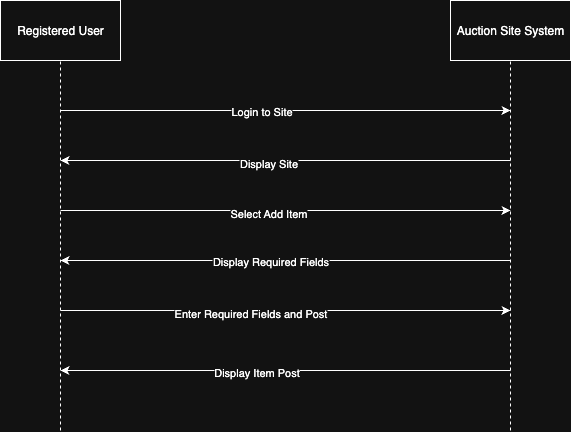

The diagram above was exported from draw.io. Its source (the exported page's mxGraphModel, read from the mxfile embedded in the PNG):
<mxGraphModel dx="976" dy="555" grid="1" gridSize="10" guides="1" tooltips="1" connect="1" arrows="1" fold="1" page="1" pageScale="1" pageWidth="1100" pageHeight="850" math="0" shadow="0">
  <root>
    <mxCell id="0" />
    <mxCell id="1" parent="0" />
    <mxCell id="sIQ-CjqZp5O7CzTD8iLa-1" value="Registered User" style="rounded=0;whiteSpace=wrap;html=1;" parent="1" vertex="1">
      <mxGeometry x="190" y="90" width="120" height="60" as="geometry" />
    </mxCell>
    <mxCell id="sIQ-CjqZp5O7CzTD8iLa-2" value="Auction Site System" style="rounded=0;whiteSpace=wrap;html=1;" parent="1" vertex="1">
      <mxGeometry x="640" y="90" width="120" height="60" as="geometry" />
    </mxCell>
    <mxCell id="sIQ-CjqZp5O7CzTD8iLa-3" value="" style="endArrow=none;dashed=1;html=1;rounded=0;entryX=0.5;entryY=1;entryDx=0;entryDy=0;" parent="1" target="sIQ-CjqZp5O7CzTD8iLa-1" edge="1">
      <mxGeometry width="50" height="50" relative="1" as="geometry">
        <mxPoint x="250" y="520" as="sourcePoint" />
        <mxPoint x="530" y="300" as="targetPoint" />
      </mxGeometry>
    </mxCell>
    <mxCell id="sIQ-CjqZp5O7CzTD8iLa-4" value="" style="endArrow=none;dashed=1;html=1;rounded=0;entryX=0.5;entryY=1;entryDx=0;entryDy=0;" parent="1" target="sIQ-CjqZp5O7CzTD8iLa-2" edge="1">
      <mxGeometry width="50" height="50" relative="1" as="geometry">
        <mxPoint x="700" y="520" as="sourcePoint" />
        <mxPoint x="530" y="300" as="targetPoint" />
      </mxGeometry>
    </mxCell>
    <mxCell id="sIQ-CjqZp5O7CzTD8iLa-5" value="" style="endArrow=classic;html=1;rounded=0;" parent="1" edge="1">
      <mxGeometry width="50" height="50" relative="1" as="geometry">
        <mxPoint x="250" y="200" as="sourcePoint" />
        <mxPoint x="700" y="200" as="targetPoint" />
      </mxGeometry>
    </mxCell>
    <mxCell id="sIQ-CjqZp5O7CzTD8iLa-6" value="Login to Site" style="edgeLabel;html=1;align=center;verticalAlign=middle;resizable=0;points=[];" parent="sIQ-CjqZp5O7CzTD8iLa-5" connectable="0" vertex="1">
      <mxGeometry x="-0.1111" relative="1" as="geometry">
        <mxPoint as="offset" />
      </mxGeometry>
    </mxCell>
    <mxCell id="sIQ-CjqZp5O7CzTD8iLa-7" value="" style="endArrow=classic;html=1;rounded=0;" parent="1" edge="1">
      <mxGeometry width="50" height="50" relative="1" as="geometry">
        <mxPoint x="700" y="250" as="sourcePoint" />
        <mxPoint x="250" y="250" as="targetPoint" />
      </mxGeometry>
    </mxCell>
    <mxCell id="sIQ-CjqZp5O7CzTD8iLa-8" value="Display Site" style="edgeLabel;html=1;align=center;verticalAlign=middle;resizable=0;points=[];" parent="sIQ-CjqZp5O7CzTD8iLa-7" connectable="0" vertex="1">
      <mxGeometry x="0.08" y="2" relative="1" as="geometry">
        <mxPoint as="offset" />
      </mxGeometry>
    </mxCell>
    <mxCell id="sIQ-CjqZp5O7CzTD8iLa-9" value="" style="endArrow=classic;html=1;rounded=0;" parent="1" edge="1">
      <mxGeometry width="50" height="50" relative="1" as="geometry">
        <mxPoint x="250" y="300" as="sourcePoint" />
        <mxPoint x="700" y="300" as="targetPoint" />
      </mxGeometry>
    </mxCell>
    <mxCell id="sIQ-CjqZp5O7CzTD8iLa-10" value="Select Add Item" style="edgeLabel;html=1;align=center;verticalAlign=middle;resizable=0;points=[];" parent="sIQ-CjqZp5O7CzTD8iLa-9" connectable="0" vertex="1">
      <mxGeometry x="-0.08" y="-2" relative="1" as="geometry">
        <mxPoint as="offset" />
      </mxGeometry>
    </mxCell>
    <mxCell id="sIQ-CjqZp5O7CzTD8iLa-11" value="" style="endArrow=classic;html=1;rounded=0;" parent="1" edge="1">
      <mxGeometry width="50" height="50" relative="1" as="geometry">
        <mxPoint x="700" y="350" as="sourcePoint" />
        <mxPoint x="250" y="350" as="targetPoint" />
      </mxGeometry>
    </mxCell>
    <mxCell id="sIQ-CjqZp5O7CzTD8iLa-12" value="Display Required Fields" style="edgeLabel;html=1;align=center;verticalAlign=middle;resizable=0;points=[];" parent="sIQ-CjqZp5O7CzTD8iLa-11" connectable="0" vertex="1">
      <mxGeometry x="0.0711" relative="1" as="geometry">
        <mxPoint as="offset" />
      </mxGeometry>
    </mxCell>
    <mxCell id="sIQ-CjqZp5O7CzTD8iLa-13" value="" style="endArrow=classic;html=1;rounded=0;" parent="1" edge="1">
      <mxGeometry width="50" height="50" relative="1" as="geometry">
        <mxPoint x="250" y="400" as="sourcePoint" />
        <mxPoint x="700" y="400" as="targetPoint" />
      </mxGeometry>
    </mxCell>
    <mxCell id="sIQ-CjqZp5O7CzTD8iLa-14" value="Enter Required Fields and Post" style="edgeLabel;html=1;align=center;verticalAlign=middle;resizable=0;points=[];" parent="sIQ-CjqZp5O7CzTD8iLa-13" connectable="0" vertex="1">
      <mxGeometry x="-0.16" y="-2" relative="1" as="geometry">
        <mxPoint as="offset" />
      </mxGeometry>
    </mxCell>
    <mxCell id="sIQ-CjqZp5O7CzTD8iLa-15" value="" style="endArrow=classic;html=1;rounded=0;" parent="1" edge="1">
      <mxGeometry width="50" height="50" relative="1" as="geometry">
        <mxPoint x="700" y="460" as="sourcePoint" />
        <mxPoint x="250" y="460" as="targetPoint" />
      </mxGeometry>
    </mxCell>
    <mxCell id="sIQ-CjqZp5O7CzTD8iLa-16" value="Display Item Post" style="edgeLabel;html=1;align=center;verticalAlign=middle;resizable=0;points=[];" parent="sIQ-CjqZp5O7CzTD8iLa-15" connectable="0" vertex="1">
      <mxGeometry x="0.1333" y="1" relative="1" as="geometry">
        <mxPoint as="offset" />
      </mxGeometry>
    </mxCell>
  </root>
</mxGraphModel>